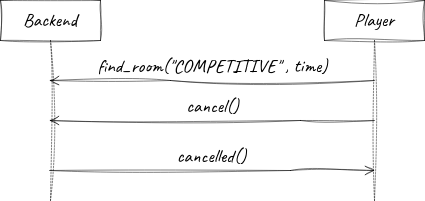

The diagram above was exported from draw.io. Its source (the exported page's mxGraphModel, read from the mxfile embedded in the PNG):
<mxGraphModel dx="1434" dy="683" grid="1" gridSize="10" guides="1" tooltips="1" connect="1" arrows="1" fold="1" page="1" pageScale="1" pageWidth="827" pageHeight="1169" math="0" shadow="0">
  <root>
    <mxCell id="ZLiZ8XFUaxiUF5xTB1ge-0" />
    <mxCell id="ZLiZ8XFUaxiUF5xTB1ge-1" parent="ZLiZ8XFUaxiUF5xTB1ge-0" />
    <mxCell id="ZLiZ8XFUaxiUF5xTB1ge-2" value="Backend" style="shape=umlLifeline;perimeter=lifelinePerimeter;whiteSpace=wrap;html=1;container=1;dropTarget=0;collapsible=0;recursiveResize=0;outlineConnect=0;portConstraint=eastwest;newEdgeStyle={&quot;edgeStyle&quot;:&quot;elbowEdgeStyle&quot;,&quot;elbow&quot;:&quot;vertical&quot;,&quot;curved&quot;:0,&quot;rounded&quot;:0};fontFamily=Caveat;fontSource=https%3A%2F%2Ffonts.googleapis.com%2Fcss%3Ffamily%3DCaveat;fontSize=19;labelBackgroundColor=none;sketch=1;curveFitting=1;jiggle=2;strokeWidth=0.5;" vertex="1" parent="ZLiZ8XFUaxiUF5xTB1ge-1">
      <mxGeometry x="40" y="40" width="100" height="200" as="geometry" />
    </mxCell>
    <mxCell id="ZLiZ8XFUaxiUF5xTB1ge-3" value="Player" style="shape=umlLifeline;perimeter=lifelinePerimeter;whiteSpace=wrap;html=1;container=1;dropTarget=0;collapsible=0;recursiveResize=0;outlineConnect=0;portConstraint=eastwest;newEdgeStyle={&quot;edgeStyle&quot;:&quot;elbowEdgeStyle&quot;,&quot;elbow&quot;:&quot;vertical&quot;,&quot;curved&quot;:0,&quot;rounded&quot;:0};fontFamily=Caveat;fontSource=https%3A%2F%2Ffonts.googleapis.com%2Fcss%3Ffamily%3DCaveat;fontSize=19;labelBackgroundColor=none;sketch=1;curveFitting=1;jiggle=2;strokeWidth=0.5;" vertex="1" parent="ZLiZ8XFUaxiUF5xTB1ge-1">
      <mxGeometry x="364" y="40" width="100" height="200" as="geometry" />
    </mxCell>
    <mxCell id="ZLiZ8XFUaxiUF5xTB1ge-4" value="find_room(&quot;COMPETITIVE&quot; , time)" style="html=1;verticalAlign=bottom;endArrow=open;endSize=8;edgeStyle=elbowEdgeStyle;elbow=vertical;curved=0;rounded=0;fontFamily=Caveat;fontSource=https%3A%2F%2Ffonts.googleapis.com%2Fcss%3Ffamily%3DCaveat;fontSize=19;labelBackgroundColor=none;sketch=1;curveFitting=1;jiggle=2;strokeWidth=0.5;" edge="1" parent="ZLiZ8XFUaxiUF5xTB1ge-1" source="ZLiZ8XFUaxiUF5xTB1ge-3" target="ZLiZ8XFUaxiUF5xTB1ge-2">
      <mxGeometry relative="1" as="geometry">
        <mxPoint x="270" y="100" as="sourcePoint" />
        <mxPoint x="190" y="100" as="targetPoint" />
        <Array as="points">
          <mxPoint x="210" y="120" />
        </Array>
        <mxPoint as="offset" />
      </mxGeometry>
    </mxCell>
    <mxCell id="ZLiZ8XFUaxiUF5xTB1ge-5" value="cancelled()" style="html=1;verticalAlign=bottom;endArrow=open;endSize=8;edgeStyle=elbowEdgeStyle;elbow=vertical;curved=0;rounded=0;fontFamily=Caveat;fontSource=https%3A%2F%2Ffonts.googleapis.com%2Fcss%3Ffamily%3DCaveat;fontSize=19;labelBackgroundColor=none;sketch=1;curveFitting=1;jiggle=2;strokeWidth=0.5;" edge="1" parent="ZLiZ8XFUaxiUF5xTB1ge-1" source="ZLiZ8XFUaxiUF5xTB1ge-2" target="ZLiZ8XFUaxiUF5xTB1ge-3">
      <mxGeometry relative="1" as="geometry">
        <mxPoint x="100" y="160" as="sourcePoint" />
        <mxPoint x="250" y="170" as="targetPoint" />
        <Array as="points">
          <mxPoint x="330" y="210" />
          <mxPoint x="340" y="200" />
          <mxPoint x="310" y="220" />
          <mxPoint x="210" y="160" />
        </Array>
      </mxGeometry>
    </mxCell>
    <mxCell id="ZLiZ8XFUaxiUF5xTB1ge-8" value="cancel()" style="html=1;verticalAlign=bottom;endArrow=open;endSize=8;edgeStyle=elbowEdgeStyle;elbow=vertical;curved=0;rounded=0;fontFamily=Caveat;fontSource=https%3A%2F%2Ffonts.googleapis.com%2Fcss%3Ffamily%3DCaveat;fontSize=19;labelBackgroundColor=none;sketch=1;curveFitting=1;jiggle=2;strokeWidth=0.5;" edge="1" parent="ZLiZ8XFUaxiUF5xTB1ge-1" source="ZLiZ8XFUaxiUF5xTB1ge-3" target="ZLiZ8XFUaxiUF5xTB1ge-2">
      <mxGeometry relative="1" as="geometry">
        <mxPoint x="410" y="160" as="sourcePoint" />
        <mxPoint x="100" y="150" as="targetPoint" />
        <Array as="points">
          <mxPoint x="340" y="160" />
          <mxPoint x="220" y="150" />
        </Array>
        <mxPoint as="offset" />
      </mxGeometry>
    </mxCell>
  </root>
</mxGraphModel>